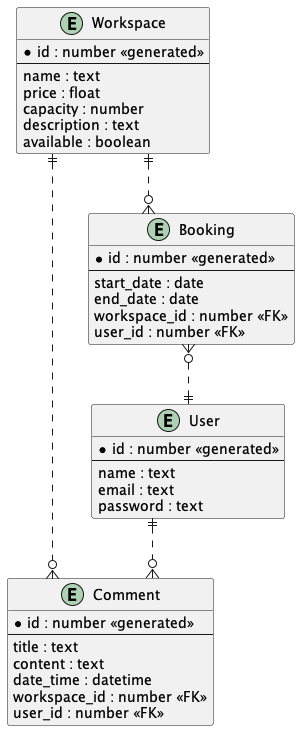

The diagram above was rendered by PlantUML. Its source (embedded in the PNG):
@startuml erd
' hide the spot
' hide circle
' avoid problems with angled crows feet
skinparam linetype ortho

entity "Comment" as comment {
  *id : number <<generated>>
  --
  title : text
  content : text
  date_time : datetime
  workspace_id : number <<FK>>
  user_id : number <<FK>>
}

entity "Workspace" as workspace {
  *id : number <<generated>>
  --
  name : text
  price : float
  capacity : number
  description : text
  available : boolean
}

entity "User" as user {
  *id : number <<generated>>
  --
  name : text
  email : text
  password : text
}

entity "Booking" as booking {
  *id : number <<generated>>
  --
  start_date : date
  end_date : date
  workspace_id : number <<FK>>
  user_id : number <<FK>>
}

workspace ||..o{ booking
booking }o..|| user
user ||..o{ comment
workspace ||..o{ comment

@enduml